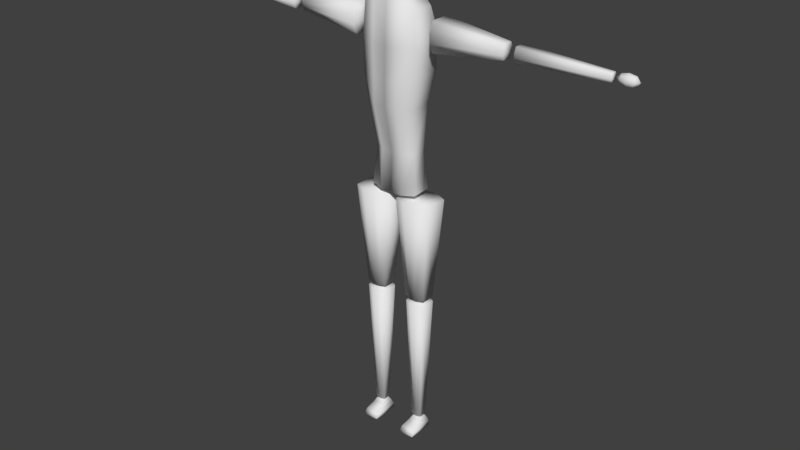 # Source: Friend.blend  (saved by Blender 2.79.0; exported with 4.5.12 LTS)
import bpy
from mathutils import Matrix  # noqa: F401  (used for matrix-valued properties, if any)

bpy.ops.wm.read_factory_settings(use_empty=True)
scene = bpy.context.scene
scene.name = 'Scene'

# ---- collections
col_collection_1 = bpy.data.collections.new('Collection 1'); scene.collection.children.link(col_collection_1)

# ---- materials (node trees are filled in below, after node groups)
mat_material_001 = bpy.data.materials.new('Material.001')
mat_material_001.alpha_threshold = 0.0
mat_material_001.use_transparent_shadow = False
mat_material_001.roughness = 0.5
mat_material_001.line_color = (0.0, 0.0, 0.0, 1.0)
mat_material = bpy.data.materials.new('Material')
mat_material.alpha_threshold = 0.0
mat_material.use_transparent_shadow = False
mat_material.roughness = 0.5
mat_material.line_color = (0.0, 0.0, 0.0, 1.0)
mat_material_002 = bpy.data.materials.new('Material.002')
mat_material_002.alpha_threshold = 0.0
mat_material_002.use_transparent_shadow = False
mat_material_002.roughness = 0.5
mat_material_002.line_color = (0.0, 0.0, 0.0, 1.0)

# ---- material node trees

# ---- world
world_world = bpy.data.worlds.new('World'); scene.world = world_world
world_world.color = (0.05088, 0.05088, 0.05088)
world_world.use_sun_shadow = False
world_world.sun_shadow_jitter_overblur = 0.0
world_world.cycles.sampling_method = 'MANUAL'

# ---- meshes
me_cube = bpy.data.meshes.new('Cube')
me_cube.from_pydata([(1.071, -0.4691, -2.985), (1.155, -0.4191, 2.544), (1.071, 0.3726, -3.022), (1.155, 0.5967, 2.566), (1.289, 0.5967, 1.519), (1.051, 0.6121, -0.3133), (0.9135, 0.241, -1.782), (1.289, -0.6463, 1.847), (1.051, -0.4311, -0.3358), (0.9135, -0.3648, -1.837), (0.4903, 0.5569, -3.077), (0.5937, 0.7733, 2.829), (0.4903, -0.6785, -3.022), (0.5937, -0.6463, 2.807), (0.4903, -0.5757, -1.819), (0.5309, -0.7551, -0.3133), (0.5937, -0.8668, 1.803), (0.4903, 0.4729, -1.782), (0.5309, 0.8972, -0.3133), (0.5937, 0.8743, 1.453), (1.245, 0.6121, 0.5238), (1.245, -0.6768, 0.6576), (0.5309, 0.8972, 0.4564), (0.5309, -0.9033, 0.6127), (-8.528e-09, -0.6785, -3.022), (-1.021e-08, -0.6463, 2.807), (-8.528e-09, 0.5569, -3.077), (-1.021e-08, 0.7733, 2.829), (-1.071, -0.4691, -2.985), (-1.155, -0.4191, 2.544), (-1.071, 0.3726, -3.022), (-1.155, 0.5967, 2.566), (-8.528e-09, -0.5757, -1.819), (-1.049e-08, -0.7551, -0.3133), (-1.021e-08, -0.8668, 1.803), (-1.021e-08, 0.8743, 1.453), (-1.049e-08, 0.8972, -0.3133), (-8.528e-09, 0.4729, -1.782), (-1.289, 0.5967, 1.519), (-1.051, 0.6121, -0.3133), (-0.9135, 0.241, -1.782), (-1.289, -0.6463, 1.847), (-1.051, -0.4311, -0.3358), (-0.9135, -0.3648, -1.837), (-0.4903, 0.5569, -3.077), (-0.5937, 0.7733, 2.829), (-0.4903, -0.6785, -3.022), (-0.5937, -0.6463, 2.807), (-0.4903, -0.5757, -1.819), (-0.5309, -0.7551, -0.3133), (-0.5937, -0.8668, 1.803), (-0.4903, 0.4729, -1.782), (-0.5309, 0.8972, -0.3133), (-0.5937, 0.8743, 1.453), (-1.049e-08, -0.9033, 0.6127), (-1.049e-08, 0.8972, 0.4564), (-1.245, 0.6121, 0.5238), (-1.245, -0.6768, 0.6576), (-0.5309, 0.8972, 0.4564), (-0.5309, -0.9033, 0.6127)], [], [(19, 11, 3, 4), (4, 3, 1, 7), (16, 13, 25, 34), (10, 2, 0, 12), (11, 27, 25, 13), (12, 14, 32, 24), (14, 15, 33, 32), (23, 16, 34, 54), (2, 6, 9, 0), (6, 5, 8, 9), (20, 4, 7, 21), (10, 17, 6, 2), (17, 18, 5, 6), (22, 19, 4, 20), (55, 35, 19, 22), (37, 36, 18, 17), (26, 37, 17, 10), (21, 7, 16, 23), (9, 8, 15, 14), (0, 9, 14, 12), (3, 11, 13, 1), (26, 10, 12, 24), (7, 1, 13, 16), (35, 27, 11, 19), (8, 21, 23, 15), (36, 55, 22, 18), (18, 22, 20, 5), (5, 20, 21, 8), (15, 23, 54, 33), (34, 25, 27, 35), (53, 38, 31, 45), (38, 41, 29, 31), (50, 34, 25, 47), (44, 46, 28, 30), (45, 47, 25, 27), (46, 24, 32, 48), (48, 32, 33, 49), (59, 54, 34, 50), (30, 28, 43, 40), (40, 43, 42, 39), (56, 57, 41, 38), (44, 30, 40, 51), (51, 40, 39, 52), (58, 56, 38, 53), (24, 32, 37, 26), (32, 33, 36, 37), (54, 34, 35, 55), (55, 58, 53, 35), (37, 51, 52, 36), (26, 44, 51, 37), (57, 59, 50, 41), (43, 48, 49, 42), (28, 46, 48, 43), (31, 29, 47, 45), (26, 24, 46, 44), (41, 50, 47, 29), (35, 53, 45, 27), (42, 49, 59, 57), (36, 52, 58, 55), (33, 54, 55, 36), (52, 39, 56, 58), (39, 42, 57, 56), (49, 33, 54, 59)])
me_cube.polygons.foreach_set('use_smooth', [True] * 63)
_uv = me_cube.uv_layers.new(name='UVMap')
_uv.uv.foreach_set('vector', [0.2326, 0.1369, 0.2326, 5.686e-08, 0.3019, 0.02623, 0.3185, 0.1305, 0.8932, 0.5544, 0.8931, 0.6589, 0.8067, 0.6568, 0.7874, 0.587, 0.4045, 0.1005, 0.4045, 0.0, 0.4778, 0.0, 0.4778, 0.1005, 0.9124, 0.9075, 0.8933, 1.0, 0.8075, 1.0, 0.7863, 0.9075, 0.3185, 0.9154, 0.3185, 0.8364, 0.4394, 0.8364, 0.4394, 0.9154, 0.4053, 0.6829, 0.4053, 0.5391, 0.4778, 0.5391, 0.4778, 0.6829, 0.4053, 0.5391, 0.4139, 0.3502, 0.4778, 0.3502, 0.4778, 0.5391, 0.4139, 0.2608, 0.4045, 0.1005, 0.4778, 0.1005, 0.4778, 0.2608, 0.8798, 0.0, 0.8664, 0.1482, 0.8046, 0.1417, 0.794, 0.004346, 0.8664, 0.1482, 0.8931, 0.3331, 0.8067, 0.3309, 0.8046, 0.1417, 0.8932, 0.4139, 0.8932, 0.5544, 0.7874, 0.587, 0.7863, 0.4268, 0.2318, 0.6914, 0.2318, 0.5372, 0.2944, 0.5373, 0.3177, 0.6851, 0.2318, 0.5372, 0.2231, 0.3522, 0.2857, 0.3524, 0.2944, 0.5373, 0.2231, 0.2775, 0.2326, 0.1369, 0.3185, 0.1305, 0.3091, 0.2712, 0.1593, 0.2775, 0.1593, 0.1369, 0.2326, 0.1369, 0.2231, 0.2775, 0.1593, 0.5372, 0.1593, 0.3522, 0.2231, 0.3522, 0.2318, 0.5372, 0.1593, 0.6914, 0.1593, 0.5372, 0.2318, 0.5372, 0.2318, 0.6914, 0.328, 0.2559, 0.3185, 0.09557, 0.4045, 0.1005, 0.4139, 0.2608, 0.3427, 0.5407, 0.3513, 0.3516, 0.4139, 0.3502, 0.4053, 0.5391, 0.3194, 0.6779, 0.3427, 0.5407, 0.4053, 0.5391, 0.4053, 0.6829, 0.334, 0.99, 0.3185, 0.9154, 0.4394, 0.9154, 0.4205, 0.99, 0.9124, 0.8295, 0.9124, 0.9075, 0.7863, 0.9075, 0.7863, 0.8295, 0.3185, 0.09557, 0.3351, 0.02553, 0.4045, 0.0, 0.4045, 0.1005, 0.1593, 0.1369, 0.1593, 2.843e-08, 0.2326, 5.686e-08, 0.2326, 0.1369, 0.3513, 0.3516, 0.328, 0.2559, 0.4139, 0.2608, 0.4139, 0.3502, 0.1593, 0.3522, 0.1593, 0.2775, 0.2231, 0.2775, 0.2231, 0.3522, 0.2231, 0.3522, 0.2231, 0.2775, 0.3091, 0.2712, 0.2857, 0.3524, 0.8931, 0.3331, 0.8932, 0.4139, 0.7863, 0.4268, 0.8067, 0.3309, 0.4139, 0.3502, 0.4139, 0.2608, 0.4778, 0.2608, 0.4778, 0.3502, 0.6381, 0.1021, 0.6569, 0.002177, 0.7777, 0.0, 0.7863, 0.1369, 0.08592, 0.1369, 0.0, 0.1305, 0.01659, 0.02623, 0.08592, 0.0, 1.0, 0.1045, 0.8942, 0.07181, 0.9135, 0.002179, 1.0, 0.0, 0.5511, 0.1005, 0.4778, 0.1005, 0.4778, 0.0, 0.5511, 0.0, 0.9124, 0.7514, 0.7863, 0.7514, 0.8075, 0.6589, 0.8933, 0.6589, 0.3185, 0.7575, 0.4394, 0.7575, 0.4394, 0.8364, 0.3185, 0.8364, 0.5503, 0.6829, 0.4778, 0.6829, 0.4778, 0.5391, 0.5503, 0.5391, 0.5503, 0.5391, 0.4778, 0.5391, 0.4778, 0.3502, 0.5417, 0.3502, 0.5417, 0.2608, 0.4778, 0.2608, 0.4778, 0.1005, 0.5511, 0.1005, 0.9866, 0.6589, 0.9008, 0.6545, 0.9115, 0.5174, 0.9732, 0.5108, 0.9732, 0.5108, 0.9115, 0.5174, 0.9135, 0.3282, 1.0, 0.326, 1.0, 0.245, 0.8932, 0.2321, 0.8942, 0.07181, 1.0, 0.1045, 0.08674, 0.6914, 0.0008166, 0.6851, 0.02413, 0.5373, 0.08674, 0.5372, 0.08674, 0.5372, 0.02413, 0.5373, 0.0328, 0.3524, 0.0954, 0.3522, 0.0954, 0.2775, 0.009481, 0.2712, 0.0, 0.1305, 0.08592, 0.1369, 0.6422, 0.6848, 0.6527, 0.5414, 0.7595, 0.537, 0.7681, 0.6914, 0.6527, 0.5414, 0.6494, 0.3522, 0.7863, 0.3522, 0.7595, 0.537, 0.6371, 0.2625, 0.6381, 0.1021, 0.7863, 0.1369, 0.7863, 0.2776, 0.1593, 0.2775, 0.0954, 0.2775, 0.08592, 0.1369, 0.1593, 0.1369, 0.1593, 0.5372, 0.08674, 0.5372, 0.0954, 0.3522, 0.1593, 0.3522, 0.1593, 0.6914, 0.08674, 0.6914, 0.08674, 0.5372, 0.1593, 0.5372, 0.6276, 0.2559, 0.5417, 0.2608, 0.5511, 0.1005, 0.6371, 0.09557, 0.6129, 0.5407, 0.5503, 0.5391, 0.5417, 0.3502, 0.6043, 0.3516, 0.6363, 0.6779, 0.5503, 0.6829, 0.5503, 0.5391, 0.6129, 0.5407, 0.334, 0.6829, 0.4205, 0.6829, 0.4394, 0.7575, 0.3185, 0.7575, 0.9124, 0.8295, 0.7863, 0.8295, 0.7863, 0.7514, 0.9124, 0.7514, 0.6371, 0.09557, 0.5511, 0.1005, 0.5511, 0.0, 0.6205, 0.02553, 0.1593, 0.1369, 0.08592, 0.1369, 0.08592, 0.0, 0.1593, 2.843e-08, 0.6043, 0.3516, 0.5417, 0.3502, 0.5417, 0.2608, 0.6276, 0.2559, 0.1593, 0.3522, 0.0954, 0.3522, 0.0954, 0.2775, 0.1593, 0.2775, 0.6494, 0.3522, 0.6371, 0.2625, 0.7863, 0.2776, 0.7863, 0.3522, 0.0954, 0.3522, 0.0328, 0.3524, 0.009481, 0.2712, 0.0954, 0.2775, 1.0, 0.326, 0.9135, 0.3282, 0.8932, 0.2321, 1.0, 0.245, 0.5417, 0.3502, 0.4778, 0.3502, 0.4778, 0.2608, 0.5417, 0.2608])
me_cube.materials.append(mat_material_001)
me_cube.use_remesh_preserve_volume = False
me_cube.use_remesh_preserve_attributes = False
me_cube.use_mirror_vertex_groups = False
me_cube.update()
me_cube_007 = bpy.data.meshes.new('Cube.007')
me_cube_007.from_pydata([(-0.5269, -0.3313, -0.2163), (0.6468, -0.3313, -0.2163), (-0.5269, 0.4726, -0.2163), (0.6468, 0.4726, -0.2163), (-0.2806, -0.1615, -3.5), (0.4005, -0.1615, -3.5), (-0.2806, 0.305, -3.5), (0.4005, 0.305, -3.5), (-0.1357, -0.4993, -0.2163), (0.2556, -0.4993, -0.2163), (0.2556, 0.6511, -0.2163), (-0.1357, 0.6511, -0.2163), (0.1735, 0.4086, -3.5), (-0.05357, 0.4086, -3.5), (0.1735, -0.259, -3.5), (-0.05357, -0.259, -3.5)], [], [(9, 1, 3, 10), (10, 3, 7, 12), (12, 7, 5, 14), (14, 5, 1, 9), (2, 6, 4, 0), (7, 3, 1, 5), (4, 15, 8, 0), (15, 14, 9, 8), (6, 13, 15, 4), (13, 12, 14, 15), (2, 11, 13, 6), (11, 10, 12, 13), (0, 8, 11, 2), (8, 9, 10, 11)])
me_cube_007.polygons.foreach_set('use_smooth', [True] * 14)
_uv = me_cube_007.uv_layers.new(name='UVMap')
_uv.uv.foreach_set('vector', [0.8843, 0.9124, 0.8419, 1.0, 0.6386, 1.0, 0.5935, 0.9124, 0.1978, 0.0, 0.2967, 0.003234, 0.2345, 0.739, 0.1771, 0.7372, 0.4655, 0.8405, 0.4393, 0.8914, 0.3214, 0.8914, 0.2967, 0.8405, 0.4738, 0.001743, 0.5312, 0.0, 0.5935, 0.7359, 0.4946, 0.7389, 0.7967, 0.0, 0.7544, 0.7372, 0.6364, 0.7372, 0.5935, 6.672e-09, 0.8391, 0.7372, 0.7967, 1.334e-08, 1.0, 0.0, 0.9571, 0.7372, 0.359, 0.0, 0.4164, 0.001743, 0.3957, 0.7389, 0.2967, 0.7359, 0.4164, 0.001743, 0.4738, 0.001743, 0.4946, 0.7389, 0.3957, 0.7389, 0.4393, 0.7389, 0.4655, 0.7897, 0.2967, 0.7897, 0.3214, 0.7389, 0.4655, 0.7897, 0.4655, 0.8405, 0.2967, 0.8405, 0.2967, 0.7897, 0.0, 0.003234, 0.09892, 6.672e-09, 0.1197, 0.7372, 0.06227, 0.739, 0.09892, 6.672e-09, 0.1978, 0.0, 0.1771, 0.7372, 0.1197, 0.7372, 0.8419, 0.7372, 0.8843, 0.8248, 0.5935, 0.8248, 0.6386, 0.7372, 0.8843, 0.8248, 0.8843, 0.9124, 0.5935, 0.9124, 0.5935, 0.8248])
me_cube_007.materials.append(mat_material)
me_cube_007.use_remesh_preserve_volume = False
me_cube_007.use_remesh_preserve_attributes = False
me_cube_007.use_mirror_vertex_groups = False
me_cube_007.update()
me_cube_009 = bpy.data.meshes.new('Cube.009')
me_cube_009.from_pydata([(-0.3544, -0.3023, -0.1935), (0.3264, -0.3023, -0.1935), (-0.3544, 0.164, -0.1935), (0.3264, 0.164, -0.1935), (-0.1903, -0.1892, -4.46), (0.1623, -0.1892, -4.46), (-0.1903, 0.05238, -4.46), (0.1623, 0.05238, -4.46), (-0.1275, -0.3997, -0.1935), (0.09947, -0.3997, -0.1935), (0.09947, 0.2676, -0.1935), (-0.1275, 0.2676, -0.1935), (0.04477, 0.106, -4.46), (-0.07277, 0.106, -4.46), (0.04477, -0.2396, -4.46), (-0.07277, -0.2396, -4.46)], [], [(9, 1, 3, 10), (10, 3, 7, 12), (12, 7, 5, 14), (14, 5, 1, 9), (2, 6, 4, 0), (7, 3, 1, 5), (4, 15, 8, 0), (15, 14, 9, 8), (6, 13, 15, 4), (13, 12, 14, 15), (2, 11, 13, 6), (11, 10, 12, 13), (0, 8, 11, 2), (8, 9, 10, 11)])
me_cube_009.polygons.foreach_set('use_smooth', [True] * 14)
_uv = me_cube_009.uv_layers.new(name='UVMap')
_uv.uv.foreach_set('vector', [1.0, 0.1062, 0.9671, 0.1594, 0.8096, 0.1594, 0.7747, 0.1062, 0.07663, 1.0, 0.0, 0.999, 0.05541, 0.0, 0.0951, 0.0005222, 0.8914, 0.2144, 0.8733, 0.2419, 0.7917, 0.2419, 0.7747, 0.2144, 0.3647, 0.000485, 0.4044, 0.0, 0.4598, 0.999, 0.3831, 1.0, 0.4598, 0.9995, 0.4975, 0.0, 0.579, 0.0, 0.6172, 0.9995, 0.737, 0.0, 0.7747, 0.9995, 0.6172, 0.9995, 0.6554, 0.0, 0.2853, 0.0, 0.325, 0.000485, 0.3065, 1.0, 0.2299, 0.999, 0.325, 0.000485, 0.3647, 0.000485, 0.3831, 1.0, 0.3065, 1.0, 0.8733, 0.1594, 0.8914, 0.1869, 0.7747, 0.1869, 0.7917, 0.1594, 0.8914, 0.1869, 0.8914, 0.2144, 0.7747, 0.2144, 0.7747, 0.1869, 0.2299, 0.999, 0.1533, 1.0, 0.1348, 0.0005222, 0.1745, 0.0, 0.1533, 1.0, 0.07663, 1.0, 0.0951, 0.0005222, 0.1348, 0.0005222, 0.9671, 2.511e-07, 1.0, 0.05312, 0.7747, 0.05312, 0.8096, 0.0, 1.0, 0.05312, 1.0, 0.1062, 0.7747, 0.1062, 0.7747, 0.05312])
me_cube_009.materials.append(mat_material)
me_cube_009.use_remesh_preserve_volume = False
me_cube_009.use_remesh_preserve_attributes = False
me_cube_009.use_mirror_vertex_groups = False
me_cube_009.update()
me_cube_011 = bpy.data.meshes.new('Cube.011')
me_cube_011.from_pydata([(-0.3172, -0.7131, -0.4979), (-0.1876, -0.2099, -0.09104), (-0.3172, 0.1719, -0.4927), (-0.1876, 0.07326, -0.09104), (0.1988, -0.7131, -0.4979), (0.09555, -0.2099, -0.09104), (0.1988, 0.1719, -0.4927), (0.09555, 0.07326, -0.09104), (-0.3172, -0.5922, -0.3482), (-0.2548, -0.2816, -0.2166), (-0.2548, 0.124, -0.1999), (-0.3172, 0.1719, -0.343), (0.154, 0.124, -0.1999), (0.1988, 0.1719, -0.343), (0.154, -0.2816, -0.2166), (0.1988, -0.5922, -0.3482)], [], [(9, 1, 3, 10), (10, 3, 7, 12), (12, 7, 5, 14), (14, 5, 1, 9), (2, 6, 4, 0), (7, 3, 1, 5), (4, 15, 8, 0), (15, 14, 9, 8), (6, 13, 15, 4), (13, 12, 14, 15), (2, 11, 13, 6), (11, 10, 12, 13), (0, 8, 11, 2), (8, 9, 10, 11)])
me_cube_011.polygons.foreach_set('use_smooth', [True] * 14)
_uv = me_cube_011.uv_layers.new(name='UVMap')
_uv.uv.foreach_set('vector', [0.8048, 0.2606, 0.7087, 0.219, 0.7098, 0.05601, 0.7955, 0.02712, 0.2029, 0.5452, 0.284, 0.5839, 0.284, 0.7468, 0.2029, 0.7805, 0.4383, 0.9729, 0.3555, 0.944, 0.3544, 0.7811, 0.4477, 0.7394, 0.3851, 0.2145, 0.4253, 0.1597, 0.6197, 0.1597, 0.6659, 0.2145, 0.0, 2.573e-08, 0.3544, 0.0, 0.3544, 0.5093, 4.093e-08, 0.5093, 0.4253, 0.0, 0.6197, 7.289e-08, 0.6197, 0.1597, 0.4253, 0.1597, 0.3544, 0.4901, 0.3544, 0.4048, 0.7087, 0.4048, 0.7087, 0.4901, 0.3544, 0.4048, 0.3851, 0.2145, 0.6659, 0.2145, 0.7087, 0.4048, 0.6406, 0.9994, 0.5413, 1.0, 0.5418, 0.5603, 0.6406, 0.4901, 0.5413, 1.0, 0.4383, 0.9729, 0.4477, 0.7394, 0.5418, 0.5603, 0.0, 0.5093, 0.09952, 0.5093, 0.09952, 0.8063, 0.0, 0.8063, 0.09952, 0.5093, 0.2029, 0.5452, 0.2029, 0.7805, 0.09952, 0.8063, 1.0, 0.5099, 0.9029, 0.4397, 0.9024, 0.0, 1.0, 0.0006453, 0.9029, 0.4397, 0.8048, 0.2606, 0.7955, 0.02712, 0.9024, 0.0])
me_cube_011.materials.append(mat_material)
me_cube_011.use_remesh_preserve_volume = False
me_cube_011.use_remesh_preserve_attributes = False
me_cube_011.use_mirror_vertex_groups = False
me_cube_011.update()
me_cube_006 = bpy.data.meshes.new('Cube.006')
me_cube_006.from_pydata([(0.5623, -0.3817, -0.2168), (-0.6114, -0.3817, -0.2168), (0.5623, 0.4222, -0.2168), (-0.6114, 0.4222, -0.2168), (0.316, -0.2119, -3.501), (-0.3651, -0.2119, -3.501), (0.316, 0.2546, -3.501), (-0.3651, 0.2546, -3.501), (0.1711, -0.5497, -0.2168), (-0.2201, -0.5497, -0.2168), (-0.2201, 0.6006, -0.2168), (0.1711, 0.6006, -0.2168), (-0.138, 0.3581, -3.501), (0.08899, 0.3581, -3.501), (-0.138, -0.3094, -3.501), (0.08899, -0.3094, -3.501)], [], [(9, 10, 3, 1), (10, 12, 7, 3), (12, 14, 5, 7), (14, 9, 1, 5), (2, 0, 4, 6), (7, 5, 1, 3), (4, 0, 8, 15), (15, 8, 9, 14), (6, 4, 15, 13), (13, 15, 14, 12), (2, 6, 13, 11), (11, 13, 12, 10), (0, 2, 11, 8), (8, 11, 10, 9)])
me_cube_006.polygons.foreach_set('use_smooth', [True] * 14)
_uv = me_cube_006.uv_layers.new(name='UVMap')
_uv.uv.foreach_set('vector', [0.8843, 0.8248, 0.5935, 0.8248, 0.6386, 0.7372, 0.8419, 0.7372, 0.1978, 0.739, 0.1771, 0.001876, 0.2345, 0.0, 0.2967, 0.7358, 0.4655, 0.7897, 0.2967, 0.7897, 0.3214, 0.7389, 0.4393, 0.7389, 0.4738, 0.7371, 0.4946, 1.334e-08, 0.5935, 0.003003, 0.5312, 0.7389, 1.0, 0.7372, 0.7967, 0.7372, 0.8397, 0.0, 0.9576, 0.0, 0.6359, 0.0, 0.7538, 0.0, 0.7967, 0.7372, 0.5935, 0.7372, 0.359, 0.7389, 0.2967, 0.003003, 0.3957, 0.0, 0.4164, 0.7371, 0.4164, 0.7371, 0.3957, 0.0, 0.4946, 1.334e-08, 0.4738, 0.7371, 0.4393, 0.8914, 0.3214, 0.8914, 0.2967, 0.8405, 0.4655, 0.8405, 0.4655, 0.8405, 0.2967, 0.8405, 0.2967, 0.7897, 0.4655, 0.7897, 0.0, 0.7358, 0.06227, 0.0, 0.1197, 0.001876, 0.09892, 0.739, 0.09892, 0.739, 0.1197, 0.001876, 0.1771, 0.001876, 0.1978, 0.739, 0.8419, 1.0, 0.6386, 1.0, 0.5935, 0.9124, 0.8843, 0.9124, 0.8843, 0.9124, 0.5935, 0.9124, 0.5935, 0.8248, 0.8843, 0.8248])
me_cube_006.materials.append(mat_material)
me_cube_006.use_remesh_preserve_volume = False
me_cube_006.use_remesh_preserve_attributes = False
me_cube_006.use_mirror_vertex_groups = False
me_cube_006.update()
me_cube_008 = bpy.data.meshes.new('Cube.008')
me_cube_008.from_pydata([(0.343, -0.1959, -0.1935), (-0.3378, -0.1959, -0.1935), (0.343, 0.2705, -0.1935), (-0.3378, 0.2705, -0.1935), (0.1789, -0.08274, -4.46), (-0.1737, -0.08274, -4.46), (0.1789, 0.1588, -4.46), (-0.1737, 0.1588, -4.46), (0.1161, -0.2933, -0.1935), (-0.1108, -0.2933, -0.1935), (-0.1108, 0.374, -0.1935), (0.1161, 0.374, -0.1935), (-0.05615, 0.2124, -4.46), (0.0614, 0.2124, -4.46), (-0.05615, -0.1332, -4.46), (0.0614, -0.1332, -4.46)], [], [(9, 10, 3, 1), (10, 12, 7, 3), (12, 14, 5, 7), (14, 9, 1, 5), (2, 0, 4, 6), (7, 5, 1, 3), (4, 0, 8, 15), (15, 8, 9, 14), (6, 4, 15, 13), (13, 15, 14, 12), (2, 6, 13, 11), (11, 13, 12, 10), (0, 2, 11, 8), (8, 11, 10, 9)])
me_cube_008.polygons.foreach_set('use_smooth', [True] * 14)
_uv = me_cube_008.uv_layers.new(name='UVMap')
_uv.uv.foreach_set('vector', [0.7747, 0.1062, 1.0, 0.1062, 0.965, 0.1594, 0.8076, 0.1594, 0.1533, 1.0, 0.1348, 0.0005223, 0.1745, 0.0, 0.2299, 0.999, 0.8914, 0.1869, 0.7747, 0.1869, 0.7917, 0.1594, 0.8733, 0.1594, 0.325, 0.0004849, 0.3065, 1.0, 0.2299, 0.999, 0.2853, 0.0, 0.7747, 0.9995, 0.6172, 0.9995, 0.6554, 0.0, 0.737, 0.0, 0.4975, 0.0, 0.579, 0.0, 0.6172, 0.9995, 0.4598, 0.9995, 0.4044, 0.0, 0.4598, 0.999, 0.3831, 1.0, 0.3647, 0.0004849, 0.3647, 0.0004849, 0.3831, 1.0, 0.3065, 1.0, 0.325, 0.0004849, 0.8733, 0.2419, 0.7917, 0.2419, 0.7747, 0.2144, 0.8914, 0.2144, 0.8914, 0.2144, 0.7747, 0.2144, 0.7747, 0.1869, 0.8914, 0.1869, 0.0, 0.999, 0.05541, 0.0, 0.0951, 0.0005223, 0.07663, 1.0, 0.07663, 1.0, 0.0951, 0.0005223, 0.1348, 0.0005223, 0.1533, 1.0, 0.8076, 2.791e-07, 0.965, 0.0, 1.0, 0.05312, 0.7747, 0.05312, 0.7747, 0.05312, 1.0, 0.05312, 1.0, 0.1062, 0.7747, 0.1062])
me_cube_008.materials.append(mat_material)
me_cube_008.use_remesh_preserve_volume = False
me_cube_008.use_remesh_preserve_attributes = False
me_cube_008.use_mirror_vertex_groups = False
me_cube_008.update()
me_cube_010 = bpy.data.meshes.new('Cube.010')
me_cube_010.from_pydata([(0.1988, -0.596, -0.4979), (0.06926, -0.09282, -0.09104), (0.1988, 0.289, -0.4927), (0.06926, 0.1903, -0.09104), (-0.3172, -0.596, -0.4979), (-0.2139, -0.09282, -0.09104), (-0.3172, 0.289, -0.4927), (-0.2139, 0.1903, -0.09104), (0.1988, -0.4751, -0.3482), (0.1365, -0.1645, -0.2166), (0.1365, 0.241, -0.1999), (0.1988, 0.289, -0.343), (-0.2724, 0.241, -0.1999), (-0.3172, 0.289, -0.343), (-0.2724, -0.1645, -0.2166), (-0.3172, -0.4751, -0.3482)], [], [(9, 10, 3, 1), (10, 12, 7, 3), (12, 14, 5, 7), (14, 9, 1, 5), (2, 0, 4, 6), (7, 5, 1, 3), (4, 0, 8, 15), (15, 8, 9, 14), (6, 4, 15, 13), (13, 15, 14, 12), (2, 6, 13, 11), (11, 13, 12, 10), (0, 2, 11, 8), (8, 11, 10, 9)])
me_cube_010.polygons.foreach_set('use_smooth', [True] * 14)
_uv = me_cube_010.uv_layers.new(name='UVMap')
_uv.uv.foreach_set('vector', [0.8048, 0.2493, 0.7955, 0.4828, 0.7098, 0.4539, 0.7087, 0.291, 0.2029, 0.7704, 0.2029, 0.5351, 0.284, 0.5687, 0.284, 0.7317, 0.4383, 0.5172, 0.4477, 0.7507, 0.3544, 0.709, 0.3555, 0.5461, 0.3851, 0.2756, 0.6659, 0.2756, 0.6197, 0.3304, 0.4253, 0.3304, 0.3544, 0.0, 0.3544, 0.5093, 4.093e-08, 0.5093, 0.0, 3.43e-08, 0.4253, 0.4901, 0.4253, 0.3304, 0.6197, 0.3304, 0.6197, 0.4901, 0.3544, 3.43e-08, 0.7087, 0.0, 0.7087, 0.08531, 0.3544, 0.08531, 0.3544, 0.08531, 0.7087, 0.08531, 0.6659, 0.2756, 0.3851, 0.2756, 0.6406, 0.4907, 0.6406, 1.0, 0.5418, 0.9299, 0.5413, 0.4901, 0.5413, 0.4901, 0.5418, 0.9299, 0.4477, 0.7507, 0.4383, 0.5172, 0.0, 0.8063, 0.0, 0.5093, 0.09952, 0.5093, 0.09952, 0.8063, 0.09952, 0.8063, 0.09952, 0.5093, 0.2029, 0.5351, 0.2029, 0.7704, 1.0, 0.0, 1.0, 0.5093, 0.9024, 0.5099, 0.9029, 0.07019, 0.9029, 0.07019, 0.9024, 0.5099, 0.7955, 0.4828, 0.8048, 0.2493])
me_cube_010.materials.append(mat_material)
me_cube_010.use_remesh_preserve_volume = False
me_cube_010.use_remesh_preserve_attributes = False
me_cube_010.use_mirror_vertex_groups = False
me_cube_010.update()
me_cube_005 = bpy.data.meshes.new('Cube.005')
me_cube_005.from_pydata([(-0.1332, -0.2863, -0.3988), (-0.1332, -0.2863, 0.522), (-0.1332, 0.3444, -0.3988), (-0.1332, 0.3444, 0.522), (-2.354, -0.123, -0.1619), (-2.354, -0.123, 0.2852), (-2.354, 0.1832, -0.1619), (-2.354, 0.1832, 0.2852), (-0.1332, -0.4181, -0.09185), (-0.1332, -0.4181, 0.2151), (-0.1332, 0.4844, 0.2151), (-0.1332, 0.4844, -0.09185), (-2.354, 0.2512, 0.1361), (-2.354, 0.2512, -0.0129), (-2.354, -0.187, 0.1361), (-2.354, -0.187, -0.0129)], [], [(9, 10, 3, 1), (10, 12, 7, 3), (12, 14, 5, 7), (14, 9, 1, 5), (2, 0, 4, 6), (7, 5, 1, 3), (4, 0, 8, 15), (15, 8, 9, 14), (6, 4, 15, 13), (13, 15, 14, 12), (2, 6, 13, 11), (11, 13, 12, 10), (0, 2, 11, 8), (8, 11, 10, 9)])
me_cube_005.polygons.foreach_set('use_smooth', [True] * 14)
_uv = me_cube_005.uv_layers.new(name='UVMap')
_uv.uv.foreach_set('vector', [1.0, 0.08265, 0.7747, 0.08265, 0.8096, 0.0, 0.9671, 0.0, 0.07663, 2.809e-08, 0.09634, 0.9987, 0.05913, 1.0, 0.0, 0.002606, 0.8841, 0.2881, 0.7747, 0.2881, 0.7907, 0.2479, 0.8671, 0.2479, 0.3262, 0.001175, 0.3065, 0.9999, 0.2299, 0.9975, 0.289, 0.0, 0.4598, 0.0, 0.6172, 1.324e-07, 0.5765, 0.9988, 0.5, 0.9988, 0.6575, 1.284e-07, 0.7339, 0.0, 0.7747, 0.9988, 0.6172, 0.9988, 0.4006, 0.0, 0.4598, 0.9975, 0.3831, 0.9999, 0.3634, 0.001175, 0.3634, 0.001175, 0.3831, 0.9999, 0.3065, 0.9999, 0.3262, 0.001175, 0.8671, 0.3683, 0.7907, 0.3683, 0.7747, 0.3282, 0.8841, 0.3282, 0.8841, 0.3282, 0.7747, 0.3282, 0.7747, 0.2881, 0.8841, 0.2881, 0.2299, 0.002605, 0.1708, 1.0, 0.1335, 0.9987, 0.1533, 0.0, 0.1533, 0.0, 0.1335, 0.9987, 0.09634, 0.9987, 0.07663, 2.809e-08, 0.9671, 0.2479, 0.8096, 0.2479, 0.7747, 0.1653, 1.0, 0.1653, 1.0, 0.1653, 0.7747, 0.1653, 0.7747, 0.08265, 1.0, 0.08265])
me_cube_005.materials.append(mat_material)
me_cube_005.use_remesh_preserve_volume = False
me_cube_005.use_remesh_preserve_attributes = False
me_cube_005.use_mirror_vertex_groups = False
me_cube_005.update()
me_cube_004 = bpy.data.meshes.new('Cube.004')
me_cube_004.from_pydata([(-0.3509, -0.167, -0.2614), (-0.3509, -0.167, 0.1983), (-0.3509, 0.1478, -0.2614), (-0.3509, 0.1478, 0.1983), (-3.123, -0.09066, -0.1506), (-3.123, -0.09066, 0.08752), (-3.123, 0.07243, -0.1506), (-3.123, 0.07243, 0.08752), (-0.3509, -0.2328, -0.1081), (-0.3509, -0.2328, 0.04508), (-0.3509, 0.2177, 0.04508), (-0.3509, 0.2177, -0.1081), (-3.123, 0.1086, 0.008152), (-3.123, 0.1086, -0.07121), (-3.123, -0.1247, 0.008152), (-3.123, -0.1247, -0.07121), (-3.701, 0.1029, -0.1314), (-3.372, 0.1029, -0.1314), (-3.701, -0.1159, -0.1314), (-3.372, -0.1159, -0.1314), (-3.701, 0.1029, 0.08744), (-3.372, 0.1029, 0.08744), (-3.701, -0.1159, 0.08744), (-3.372, -0.1159, 0.08744), (-3.751, -0.006501, -0.1566), (-3.536, 0.1208, -0.1498), (-3.322, -0.006501, -0.1566), (-3.536, -0.1338, -0.1498), (-3.75, -0.1398, -0.02197), (-3.323, -0.1398, -0.02197), (-3.536, -0.1338, 0.1059), (-3.751, -0.006501, 0.1127), (-3.322, -0.006501, 0.1127), (-3.536, 0.1208, 0.1059), (-3.75, 0.1268, -0.02197), (-3.323, 0.1268, -0.02197), (-3.209, -0.006501, -0.02197), (-3.863, -0.006501, -0.02197), (-3.536, 0.1724, -0.02197), (-3.536, -0.006501, 0.1601), (-3.536, -0.1854, -0.02197), (-3.536, -0.006501, -0.204)], [], [(9, 10, 3, 1), (10, 12, 7, 3), (12, 14, 5, 7), (14, 9, 1, 5), (2, 0, 4, 6), (7, 5, 1, 3), (4, 0, 8, 15), (15, 8, 9, 14), (6, 4, 15, 13), (13, 15, 14, 12), (2, 6, 13, 11), (11, 13, 12, 10), (0, 2, 11, 8), (8, 11, 10, 9), (41, 26, 19, 27), (40, 29, 23, 30), (39, 32, 21, 33), (38, 35, 17, 25), (37, 31, 20, 34), (36, 26, 17, 35), (32, 36, 35, 21), (23, 29, 36, 32), (29, 19, 26, 36), (24, 37, 34, 16), (18, 28, 37, 24), (28, 22, 31, 37), (34, 38, 25, 16), (20, 33, 38, 34), (33, 21, 35, 38), (31, 39, 33, 20), (22, 30, 39, 31), (30, 23, 32, 39), (28, 40, 30, 22), (18, 27, 40, 28), (27, 19, 29, 40), (24, 41, 27, 18), (16, 25, 41, 24), (25, 17, 26, 41)])
me_cube_004.polygons.foreach_set('use_smooth', [True] * 38)
_uv = me_cube_004.uv_layers.new(name='UVMap')
_uv.uv.foreach_set('vector', [0.9702, 0.08276, 0.7516, 0.08276, 0.7855, 1.61e-08, 0.9383, 0.0, 0.1487, 1.0, 0.1308, 0.0005528, 0.1693, 0.0, 0.223, 0.9989, 0.9868, 0.4333, 0.8736, 0.4333, 0.8901, 0.3904, 0.9692, 0.3904, 0.3538, 0.9994, 0.3717, 7.244e-08, 0.4461, 0.000995, 0.3923, 0.9999, 0.5989, 4.829e-08, 0.7516, 0.0, 0.7146, 0.9989, 0.6354, 0.9989, 0.4827, 0.0, 0.5618, 1.288e-07, 0.5989, 0.9989, 0.4461, 0.9989, 0.2768, 0.9999, 0.223, 0.0009948, 0.2974, 0.0, 0.3153, 0.9994, 0.3153, 0.9994, 0.2974, 0.0, 0.3717, 7.244e-08, 0.3538, 0.9994, 0.9692, 0.519, 0.8901, 0.519, 0.8736, 0.4762, 0.9868, 0.4762, 0.9868, 0.4762, 0.8736, 0.4762, 0.8736, 0.4333, 0.9868, 0.4333, 0.0, 0.9989, 0.05376, 0.0, 0.09227, 0.0005528, 0.07435, 1.0, 0.07435, 1.0, 0.09227, 0.0005528, 0.1308, 0.0005528, 0.1487, 1.0, 0.9383, 0.2483, 0.7855, 0.2483, 0.7516, 0.1655, 0.9702, 0.1655, 0.9702, 0.1655, 0.7516, 0.1655, 0.7516, 0.08276, 0.9702, 0.08276, 0.8126, 0.3243, 0.8014, 0.2483, 0.8565, 0.2569, 0.8736, 0.3135, 0.8127, 0.6299, 0.8014, 0.705, 0.7517, 0.6774, 0.7516, 0.6177, 0.8126, 0.4775, 0.8014, 0.5535, 0.7517, 0.5258, 0.7516, 0.466, 0.8127, 0.78, 0.8014, 0.705, 0.8564, 0.7131, 0.874, 0.7694, 0.8148, 0.9275, 0.8288, 0.8565, 0.878, 0.8824, 0.878, 0.9429, 0.9368, 0.3194, 0.9508, 0.2483, 1.0, 0.2743, 1.0, 0.3347, 0.9228, 0.3904, 0.9368, 0.3194, 1.0, 0.3347, 0.9773, 0.3897, 0.8736, 0.3645, 0.8736, 0.304, 0.9368, 0.3194, 0.9228, 0.3904, 0.8736, 0.304, 0.8963, 0.249, 0.9508, 0.2483, 0.9368, 0.3194, 0.8009, 0.9986, 0.8148, 0.9275, 0.878, 0.9429, 0.8554, 0.9979, 0.7516, 0.9726, 0.7516, 0.9121, 0.8148, 0.9275, 0.8009, 0.9986, 0.7516, 0.9121, 0.7743, 0.8572, 0.8288, 0.8565, 0.8148, 0.9275, 0.8242, 0.8565, 0.8127, 0.78, 0.874, 0.7694, 0.874, 0.8296, 0.7693, 0.8491, 0.7516, 0.7922, 0.8127, 0.78, 0.8242, 0.8565, 0.7516, 0.7922, 0.7517, 0.7326, 0.8014, 0.705, 0.8127, 0.78, 0.8238, 0.4009, 0.8126, 0.4775, 0.7516, 0.466, 0.7688, 0.4092, 0.8736, 0.4282, 0.8736, 0.4882, 0.8126, 0.4775, 0.8238, 0.4009, 0.8736, 0.4882, 0.8565, 0.5449, 0.8014, 0.5535, 0.8126, 0.4775, 0.8242, 0.5535, 0.8127, 0.6299, 0.7516, 0.6177, 0.7693, 0.5608, 0.874, 0.5804, 0.874, 0.6406, 0.8127, 0.6299, 0.8242, 0.5535, 0.874, 0.6406, 0.8564, 0.6969, 0.8014, 0.705, 0.8127, 0.6299, 0.8238, 0.4009, 0.8126, 0.3243, 0.8736, 0.3135, 0.8736, 0.3735, 0.7688, 0.3926, 0.7516, 0.3357, 0.8126, 0.3243, 0.8238, 0.4009, 0.7516, 0.3357, 0.7517, 0.276, 0.8014, 0.2483, 0.8126, 0.3243])
me_cube_004.materials.append(mat_material)
me_cube_004.use_remesh_preserve_volume = False
me_cube_004.use_remesh_preserve_attributes = False
me_cube_004.use_mirror_vertex_groups = False
me_cube_004.update()
me_cube_001 = bpy.data.meshes.new('Cube.001')
me_cube_001.from_pydata([(0.5884, -0.6147, 0.8081), (0.5884, 0.8431, 0.8081), (0.5188, -0.6147, 2.816), (0.5188, 0.8431, 2.816), (0.7567, 0.1142, 0.5988), (0.7567, -0.7786, 1.739), (0.7567, 1.007, 1.739), (0.7567, 0.1142, 2.879), (1.137, 0.1142, 1.739), (0.7121, 0.4957, 0.6554), (0.6708, -0.7349, 2.303), (0.6719, 0.965, 2.304), (0.7136, 0.4966, 2.826), (0.7152, -0.2681, 0.6551), (0.2256, -0.7573, 0.5717), (0.7138, -0.7338, 1.251), (0.2216, 0.9415, 0.6824), (0.7136, 0.965, 1.251), (0.7136, -0.2683, 2.826), (0.2216, -0.7131, 2.796), (0.2216, 0.9415, 2.796), (0.3177, -1.01, 1.74), (0.319, 1.241, 1.739), (1.038, 0.5973, 1.739), (1.036, -0.3682, 1.74), (1.035, 0.1156, 1.123), (1.038, 0.1142, 2.356), (0.319, 0.1142, 3.178), (0.3176, 0.1158, 0.3041), (-0.1152, -0.3944, 0.149), (0.3064, 0.5573, 0.423), (0.3171, -0.3434, 0.3636), (0.3117, -0.3253, 3.062), (0.3117, 0.5537, 3.062), (0.9491, -0.3409, 2.331), (0.9489, -0.3391, 1.151), (0.9482, 0.5703, 1.148), (0.3085, 1.151, 2.307), (0.3085, 1.151, 1.171), (0.3195, -0.9468, 1.122), (0.307, -0.918, 2.306), (0.951, 0.5704, 2.332), (-0.9095, -0.6147, 0.8081), (-0.9095, 0.8431, 0.8083), (-0.8399, -0.6147, 2.809), (-0.8399, 0.8431, 2.809), (-1.078, 0.1142, 0.5991), (-0.1605, -0.8727, 0.371), (-1.078, -0.7786, 1.739), (-0.1605, 1.007, 0.5991), (-1.078, 1.007, 1.739), (-1.078, 0.1142, 2.879), (-0.1536, -0.7786, 2.796), (-0.1536, 1.007, 2.796), (-0.1605, -1.148, 1.739), (-0.1605, 1.377, 1.739), (-1.458, 0.1142, 1.739), (-0.1605, 0.1142, 3.351), (-0.1605, 0.1142, 0.1266), (-1.033, 0.4957, 0.6557), (-1.034, -0.7349, 2.282), (-1.035, 0.965, 2.283), (-1.035, 0.4966, 2.826), (-1.036, -0.2681, 0.6551), (-0.5467, -0.7573, 0.5717), (-1.035, -0.7338, 1.251), (-0.5426, 0.9415, 0.6827), (-1.035, 0.965, 1.251), (-1.035, -0.2683, 2.826), (-0.5426, -0.7131, 2.796), (-0.5426, 0.9415, 2.796), (-0.6388, -1.01, 1.74), (-0.1605, -1.036, 2.354), (-0.1605, -1.101, 1.03), (-0.64, 1.241, 1.739), (-0.1605, 1.269, 1.133), (-0.1605, 1.269, 2.357), (-1.359, 0.5973, 1.739), (-1.357, -0.3682, 1.74), (-1.356, 0.1156, 1.123), (-1.359, 0.1142, 2.356), (-0.1605, 0.5923, 3.204), (-0.1605, -0.364, 3.204), (-0.64, 0.1142, 3.178), (-0.6387, 0.1158, 0.3043), (-0.2058, -0.3944, 0.149), (-0.1605, 0.5897, 0.2689), (-0.6274, 0.5573, 0.4233), (-0.6381, -0.3434, 0.3636), (-0.6328, -0.3253, 3.062), (-0.6328, 0.5537, 3.062), (-1.27, -0.3409, 2.331), (-1.27, -0.3391, 1.151), (-1.269, 0.5703, 1.148), (-0.6295, 1.151, 2.307), (-0.6295, 1.151, 1.171), (-0.6406, -0.9468, 1.122), (-0.6281, -0.918, 2.306), (-1.272, 0.5704, 2.332)], [], [(41, 11, 3, 12), (40, 72, 54, 21), (39, 73, 47, 14), (38, 75, 55, 22), (37, 76, 53, 20), (36, 17, 6, 23), (35, 25, 8, 24), (34, 26, 7, 18), (33, 20, 53, 81), (32, 27, 57, 82), (31, 29, 58, 28), (30, 86, 49, 16), (28, 58, 86, 30), (4, 28, 30, 9), (9, 30, 16, 1), (14, 47, 29, 31), (0, 14, 31, 13), (13, 31, 28, 4), (18, 7, 27, 32), (2, 18, 32, 19), (19, 32, 82, 52), (12, 3, 20, 33), (7, 12, 33, 27), (27, 33, 81, 57), (24, 8, 26, 34), (5, 24, 34, 10), (10, 34, 18, 2), (13, 4, 25, 35), (0, 13, 35, 15), (15, 35, 24, 5), (9, 1, 17, 36), (4, 9, 36, 25), (25, 36, 23, 8), (22, 55, 76, 37), (6, 22, 37, 11), (11, 37, 20, 3), (16, 49, 75, 38), (1, 16, 38, 17), (17, 38, 22, 6), (21, 54, 73, 39), (5, 21, 39, 15), (15, 39, 14, 0), (19, 52, 72, 40), (2, 19, 40, 10), (10, 40, 21, 5), (23, 6, 11, 41), (8, 23, 41, 26), (26, 41, 12, 7), (98, 62, 45, 61), (97, 71, 54, 72), (96, 64, 47, 73), (95, 74, 55, 75), (94, 70, 53, 76), (93, 77, 50, 67), (92, 78, 56, 79), (91, 68, 51, 80), (90, 81, 53, 70), (89, 82, 57, 83), (88, 84, 58, 85), (87, 66, 49, 86), (84, 87, 86, 58), (46, 59, 87, 84), (59, 43, 66, 87), (64, 88, 85, 47), (42, 63, 88, 64), (63, 46, 84, 88), (68, 89, 83, 51), (44, 69, 89, 68), (69, 52, 82, 89), (62, 90, 70, 45), (51, 83, 90, 62), (83, 57, 81, 90), (78, 91, 80, 56), (48, 60, 91, 78), (60, 44, 68, 91), (63, 92, 79, 46), (42, 65, 92, 63), (65, 48, 78, 92), (59, 93, 67, 43), (46, 79, 93, 59), (79, 56, 77, 93), (74, 94, 76, 55), (50, 61, 94, 74), (61, 45, 70, 94), (66, 95, 75, 49), (43, 67, 95, 66), (67, 50, 74, 95), (71, 96, 73, 54), (48, 65, 96, 71), (65, 42, 64, 96), (69, 97, 72, 52), (44, 60, 97, 69), (60, 48, 71, 97), (77, 98, 61, 50), (56, 80, 98, 77), (80, 51, 62, 98)])
me_cube_001.polygons.foreach_set('use_smooth', [True] * 96)
_uv = me_cube_001.uv_layers.new(name='UVMap')
_uv.uv.foreach_set('vector', [0.1067, 0.6509, 0.1488, 0.6411, 0.1473, 0.7112, 0.1084, 0.7084, 0.1865, 0.4998, 0.1364, 0.5189, 0.1475, 0.4112, 0.1916, 0.4114, 0.1874, 0.2464, 0.1386, 0.2314, 0.1406, 0.1027, 0.1822, 0.1369, 0.2584, 0.1742, 0.3218, 0.2227, 0.2702, 0.3297, 0.2081, 0.2726, 0.1862, 0.6468, 0.2242, 0.6495, 0.2136, 0.714, 0.1845, 0.7138, 0.1536, 0.06313, 0.194, 0.1334, 0.1448, 0.2119, 0.08844, 0.1526, 0.5731, 0.2548, 0.6328, 0.2152, 0.6649, 0.3328, 0.5996, 0.3694, 0.632, 0.7051, 0.603, 0.7043, 0.6078, 0.6516, 0.6367, 0.6574, 0.949, 0.06182, 0.9866, 0.1438, 0.961, 0.1974, 0.9126, 0.1196, 0.8614, 0.6037, 0.8318, 0.5266, 0.9035, 0.4818, 0.934, 0.5692, 0.4775, 0.09274, 0.4179, 0.04623, 0.4697, 0.0, 0.5274, 0.04467, 0.2945, 0.006315, 0.3637, 0.02897, 0.3573, 0.1153, 0.3024, 0.08677, 0.4902, 0.4818, 0.5251, 0.5261, 0.458, 0.58, 0.4287, 0.5318, 0.5846, 0.1106, 0.5274, 0.04467, 0.5802, 0.03108, 0.6248, 0.08932, 0.2229, 0.0, 0.2945, 0.006315, 0.3024, 0.08677, 0.2432, 0.06398, 0.4282, 0.1627, 0.3667, 0.1251, 0.4179, 0.04623, 0.4775, 0.09274, 0.4914, 0.2042, 0.4282, 0.1627, 0.4775, 0.09274, 0.5389, 0.1508, 0.5389, 0.1508, 0.4775, 0.09274, 0.5274, 0.04467, 0.5846, 0.1106, 0.7943, 0.6467, 0.762, 0.588, 0.8318, 0.5266, 0.8614, 0.6037, 0.8323, 0.712, 0.7943, 0.6467, 0.8614, 0.6037, 0.8941, 0.6923, 0.8941, 0.6923, 0.8614, 0.6037, 0.934, 0.5692, 0.9544, 0.6737, 0.01448, 0.3529, 0.06444, 0.3668, 0.09954, 0.4305, 0.04042, 0.4347, 0.762, 0.588, 0.7383, 0.5415, 0.797, 0.4829, 0.8318, 0.5266, 0.8948, 0.0, 0.949, 0.06182, 0.9126, 0.1196, 0.8531, 0.05144, 0.5996, 0.3694, 0.6649, 0.3328, 0.6757, 0.4456, 0.6139, 0.4754, 0.5233, 0.3954, 0.5996, 0.3694, 0.6139, 0.4754, 0.5404, 0.4818, 0.6611, 0.7025, 0.632, 0.7051, 0.6367, 0.6574, 0.6712, 0.6566, 0.5389, 0.1508, 0.5846, 0.1106, 0.6328, 0.2152, 0.5731, 0.2548, 0.4914, 0.2042, 0.5389, 0.1508, 0.5731, 0.2548, 0.5068, 0.2996, 0.5068, 0.2996, 0.5731, 0.2548, 0.5996, 0.3694, 0.5233, 0.3954, 0.2229, 0.0, 0.2432, 0.06398, 0.194, 0.1334, 0.1536, 0.06313, 0.5846, 0.1106, 0.6248, 0.08932, 0.6757, 0.1811, 0.6328, 0.2152, 0.1187, 0.01504, 0.1536, 0.06313, 0.08844, 0.1526, 0.04814, 0.1053, 0.5731, 0.317, 0.6352, 0.3741, 0.5694, 0.4661, 0.5143, 0.4034, 0.5098, 0.2563, 0.5731, 0.317, 0.5143, 0.4034, 0.4652, 0.3367, 0.1488, 0.6467, 0.1862, 0.6468, 0.1845, 0.7138, 0.1492, 0.708, 0.3024, 0.08677, 0.3573, 0.1153, 0.3218, 0.2227, 0.2584, 0.1742, 0.2432, 0.06398, 0.3024, 0.08677, 0.2584, 0.1742, 0.194, 0.1334, 0.559, 0.1778, 0.6234, 0.2186, 0.5731, 0.317, 0.5098, 0.2563, 0.192, 0.4177, 0.1474, 0.41, 0.1386, 0.2314, 0.1874, 0.2464, 0.2415, 0.4103, 0.192, 0.4177, 0.1874, 0.2464, 0.2353, 0.2615, 0.2353, 0.2615, 0.1874, 0.2464, 0.1822, 0.1369, 0.2249, 0.1747, 0.548, 0.6482, 0.5744, 0.6472, 0.5635, 0.71, 0.5488, 0.7074, 0.5212, 0.644, 0.548, 0.6482, 0.5488, 0.7074, 0.5268, 0.7173, 0.2349, 0.4876, 0.1865, 0.4998, 0.1916, 0.4114, 0.2444, 0.4134, 0.4534, 0.1971, 0.5098, 0.2563, 0.4652, 0.3367, 0.4047, 0.2998, 0.04814, 0.1053, 0.08844, 0.1526, 0.03968, 0.2554, 0.0, 0.2152, 0.603, 0.7043, 0.564, 0.7077, 0.5737, 0.6457, 0.6078, 0.6516, 0.294, 0.7166, 0.2978, 0.6365, 0.3341, 0.6483, 0.3357, 0.7242, 0.09322, 0.5188, 0.09309, 0.4129, 0.1463, 0.4085, 0.1366, 0.5222, 0.09186, 0.2368, 0.09003, 0.1355, 0.1395, 0.1018, 0.1381, 0.2294, 0.3637, 0.265, 0.3158, 0.3655, 0.2702, 0.3297, 0.3218, 0.2227, 0.3676, 0.718, 0.3702, 0.6488, 0.402, 0.6475, 0.4097, 0.7224, 0.5442, 0.8477, 0.5482, 0.9384, 0.4695, 0.9295, 0.4712, 0.8574, 0.6731, 0.78, 0.6849, 0.866, 0.624, 0.9161, 0.615, 0.8227, 0.2134, 0.7178, 0.2244, 0.6433, 0.2634, 0.632, 0.2549, 0.7172, 0.8616, 0.1957, 0.9126, 0.1196, 0.961, 0.1974, 0.9159, 0.2521, 0.7481, 0.09625, 0.7891, 0.01142, 0.8531, 0.05144, 0.806, 0.1359, 0.6256, 0.5895, 0.5604, 0.6163, 0.5251, 0.5261, 0.6006, 0.4973, 0.7552, 0.3527, 0.6951, 0.4029, 0.6576, 0.3433, 0.716, 0.2696, 0.8184, 0.3059, 0.7552, 0.3527, 0.716, 0.2696, 0.7831, 0.2157, 0.8515, 0.4054, 0.7943, 0.435, 0.7552, 0.3527, 0.8184, 0.3059, 0.7943, 0.435, 0.7363, 0.4633, 0.6951, 0.4029, 0.7552, 0.3527, 0.678, 0.5724, 0.6256, 0.5895, 0.6006, 0.4973, 0.6655, 0.4837, 0.9429, 0.3541, 0.9028, 0.3782, 0.8835, 0.2791, 0.9359, 0.262, 0.9028, 0.3782, 0.8515, 0.4054, 0.8184, 0.3059, 0.8835, 0.2791, 0.7146, 0.1821, 0.7481, 0.09625, 0.806, 0.1359, 0.7609, 0.2264, 0.679, 0.14, 0.7022, 0.06494, 0.7481, 0.09625, 0.7146, 0.1821, 1.0, 0.6615, 0.9544, 0.6737, 0.934, 0.5692, 0.9922, 0.5656, 0.8134, 0.2687, 0.8616, 0.1957, 0.9159, 0.2521, 0.8673, 0.305, 0.7609, 0.2264, 0.806, 0.1359, 0.8616, 0.1957, 0.8134, 0.2687, 0.806, 0.1359, 0.8531, 0.05144, 0.9126, 0.1196, 0.8616, 0.1957, 0.04545, 0.7793, 0.0611, 0.8998, 0.01931, 0.91, 0.0, 0.7845, 0.1124, 0.7731, 0.12, 0.8729, 0.0611, 0.8998, 0.04545, 0.7793, 0.4377, 0.6363, 0.4438, 0.7133, 0.4104, 0.7284, 0.4025, 0.6435, 0.9028, 0.3782, 0.9311, 0.4696, 0.8729, 0.5123, 0.8515, 0.4054, 0.3772, 0.2728, 0.3699, 0.3631, 0.3096, 0.348, 0.3353, 0.2458, 0.3699, 0.3631, 0.3704, 0.4626, 0.3034, 0.4688, 0.3096, 0.348, 0.5363, 0.7454, 0.5442, 0.8477, 0.4712, 0.8574, 0.4784, 0.7737, 0.8515, 0.4054, 0.8729, 0.5123, 0.8021, 0.5373, 0.7943, 0.435, 0.615, 0.8227, 0.624, 0.9161, 0.5482, 0.9384, 0.5442, 0.8477, 0.3158, 0.3655, 0.2547, 0.4498, 0.2044, 0.4217, 0.2702, 0.3297, 0.3509, 0.3896, 0.2966, 0.4616, 0.2547, 0.4498, 0.3158, 0.3655, 0.3357, 0.7242, 0.3341, 0.6483, 0.3702, 0.6488, 0.3676, 0.718, 0.6951, 0.4029, 0.6729, 0.4937, 0.6217, 0.4317, 0.6576, 0.3433, 0.5776, 0.301, 0.5705, 0.3848, 0.5142, 0.3314, 0.5364, 0.2406, 0.4712, 0.8574, 0.4695, 0.9295, 0.4042, 0.8855, 0.415, 0.8041, 0.09309, 0.4129, 0.09186, 0.2368, 0.1381, 0.2294, 0.1463, 0.4085, 0.03976, 0.4174, 0.04442, 0.2651, 0.09186, 0.2368, 0.09309, 0.4129, 0.04442, 0.2651, 0.04931, 0.183, 0.09003, 0.1355, 0.09186, 0.2368, 0.4817, 0.7215, 0.4895, 0.6408, 0.5208, 0.6451, 0.5273, 0.7158, 0.4438, 0.7133, 0.4377, 0.6363, 0.4895, 0.6408, 0.4817, 0.7215, 0.04485, 0.5082, 0.03976, 0.4174, 0.09309, 0.4129, 0.09322, 0.5188, 0.7793, 0.4295, 0.7932, 0.3577, 0.8645, 0.3786, 0.8582, 0.436, 0.7078, 0.3889, 0.7266, 0.3161, 0.7932, 0.3577, 0.7793, 0.4295, 0.2549, 0.7172, 0.2634, 0.632, 0.2978, 0.6365, 0.294, 0.7166])
me_cube_001.materials.append(mat_material_002)
me_cube_001.use_remesh_preserve_volume = False
me_cube_001.use_remesh_preserve_attributes = False
me_cube_001.use_mirror_vertex_groups = False
me_cube_001.update()
me_cube_002 = bpy.data.meshes.new('Cube.002')
me_cube_002.from_pydata([(0.07463, -0.334, -0.4165), (0.07463, -0.334, 0.5043), (0.07463, 0.2967, -0.4165), (0.07463, 0.2967, 0.5043), (2.296, -0.1707, -0.1797), (2.296, -0.1707, 0.2674), (2.296, 0.1355, -0.1797), (2.296, 0.1355, 0.2674), (0.07463, -0.4658, -0.1096), (0.07463, -0.4658, 0.1973), (0.07463, 0.4367, 0.1973), (0.07463, 0.4367, -0.1096), (2.296, 0.2035, 0.1184), (2.296, 0.2035, -0.03065), (2.296, -0.2347, 0.1184), (2.296, -0.2347, -0.03065)], [], [(9, 1, 3, 10), (10, 3, 7, 12), (12, 7, 5, 14), (14, 5, 1, 9), (2, 6, 4, 0), (7, 3, 1, 5), (4, 15, 8, 0), (15, 14, 9, 8), (6, 13, 15, 4), (13, 12, 14, 15), (2, 11, 13, 6), (11, 10, 12, 13), (0, 8, 11, 2), (8, 9, 10, 11)])
me_cube_002.polygons.foreach_set('use_smooth', [True] * 14)
_uv = me_cube_002.uv_layers.new(name='UVMap')
_uv.uv.foreach_set('vector', [0.7747, 0.08265, 0.8076, 0.0, 0.965, 1.605e-08, 1.0, 0.08265, 0.07663, 1.0, 0.0, 0.9974, 0.05913, 0.0, 0.09634, 0.001265, 0.7747, 0.2881, 0.7917, 0.2479, 0.8681, 0.2479, 0.8841, 0.2881, 0.3634, 0.001175, 0.4006, 0.0, 0.4598, 0.9975, 0.3831, 0.9999, 0.4598, 0.9988, 0.5, 6.42e-08, 0.5765, 0.0, 0.6172, 0.9988, 0.7344, 0.0, 0.7747, 0.9988, 0.6172, 0.9988, 0.658, 0.0, 0.289, 6.42e-08, 0.3262, 0.001175, 0.3065, 0.9999, 0.2299, 0.9975, 0.3262, 0.001175, 0.3634, 0.001175, 0.3831, 0.9999, 0.3065, 0.9999, 0.7917, 0.3683, 0.7747, 0.3282, 0.8841, 0.3282, 0.8681, 0.3683, 0.7747, 0.3282, 0.7747, 0.2881, 0.8841, 0.2881, 0.8841, 0.3282, 0.2299, 0.9974, 0.1533, 1.0, 0.1335, 0.001265, 0.1708, 0.0, 0.1533, 1.0, 0.07663, 1.0, 0.09634, 0.001265, 0.1335, 0.001265, 0.8076, 0.2479, 0.7747, 0.1653, 1.0, 0.1653, 0.965, 0.2479, 0.7747, 0.1653, 0.7747, 0.08265, 1.0, 0.08265, 1.0, 0.1653])
me_cube_002.materials.append(mat_material)
me_cube_002.use_remesh_preserve_volume = False
me_cube_002.use_remesh_preserve_attributes = False
me_cube_002.use_mirror_vertex_groups = False
me_cube_002.update()
me_cube_003 = bpy.data.meshes.new('Cube.003')
me_cube_003.from_pydata([(0.3509, -0.05049, -0.1789), (0.3509, -0.05049, 0.2807), (0.3509, 0.2644, -0.1789), (0.3509, 0.2644, 0.2807), (3.123, 0.02589, -0.06815), (3.123, 0.02589, 0.1699), (3.123, 0.189, -0.06815), (3.123, 0.189, 0.1699), (0.3509, -0.1163, -0.02571), (0.3509, -0.1163, 0.1275), (0.3509, 0.3343, 0.1275), (0.3509, 0.3343, -0.02571), (3.123, 0.2252, 0.09058), (3.123, 0.2252, 0.01122), (3.123, -0.008182, 0.09058), (3.123, -0.008182, 0.01122), (3.701, 0.2195, -0.04895), (3.372, 0.2195, -0.04895), (3.701, 0.0006351, -0.04895), (3.372, 0.0006351, -0.04895), (3.701, 0.2195, 0.1699), (3.372, 0.2195, 0.1699), (3.701, 0.0006351, 0.1699), (3.372, 0.0006351, 0.1699), (3.751, 0.11, -0.07422), (3.536, 0.2374, -0.06737), (3.322, 0.11, -0.07422), (3.536, -0.01729, -0.06737), (3.75, -0.0233, 0.06046), (3.323, -0.0233, 0.06046), (3.536, -0.01729, 0.1883), (3.751, 0.11, 0.1951), (3.322, 0.11, 0.1951), (3.536, 0.2374, 0.1883), (3.75, 0.2434, 0.06046), (3.323, 0.2434, 0.06046), (3.209, 0.11, 0.06046), (3.863, 0.11, 0.06046), (3.536, 0.2889, 0.06046), (3.536, 0.11, 0.2425), (3.536, -0.06882, 0.06046), (3.536, 0.11, -0.1216)], [], [(9, 1, 3, 10), (10, 3, 7, 12), (12, 7, 5, 14), (14, 5, 1, 9), (2, 6, 4, 0), (7, 3, 1, 5), (4, 15, 8, 0), (15, 14, 9, 8), (6, 13, 15, 4), (13, 12, 14, 15), (2, 11, 13, 6), (11, 10, 12, 13), (0, 8, 11, 2), (8, 9, 10, 11), (41, 27, 19, 26), (40, 30, 23, 29), (39, 33, 21, 32), (38, 25, 17, 35), (37, 34, 20, 31), (36, 35, 17, 26), (32, 21, 35, 36), (23, 32, 36, 29), (29, 36, 26, 19), (24, 16, 34, 37), (18, 24, 37, 28), (28, 37, 31, 22), (34, 16, 25, 38), (20, 34, 38, 33), (33, 38, 35, 21), (31, 20, 33, 39), (22, 31, 39, 30), (30, 39, 32, 23), (28, 22, 30, 40), (18, 28, 40, 27), (27, 40, 29, 19), (24, 18, 27, 41), (16, 24, 41, 25), (25, 41, 26, 17)])
me_cube_003.polygons.foreach_set('use_smooth', [True] * 38)
_uv = me_cube_003.uv_layers.new(name='UVMap')
_uv.uv.foreach_set('vector', [0.7516, 0.08276, 0.7836, 1.61e-08, 0.9363, 0.0, 0.9702, 0.08276, 0.1487, 0.0, 0.223, 0.001067, 0.1693, 1.0, 0.1308, 0.9994, 0.8736, 0.4333, 0.8912, 0.3904, 0.9703, 0.3904, 0.9868, 0.4333, 0.3538, 0.0005155, 0.3923, 0.0, 0.4461, 0.9989, 0.3717, 0.9999, 0.7516, 1.127e-07, 0.7151, 0.9989, 0.6359, 0.9989, 0.5989, 0.0, 0.5623, 1.288e-07, 0.5989, 0.9989, 0.4461, 0.9989, 0.4831, 0.0, 0.2768, 0.0, 0.3153, 0.0005155, 0.2974, 0.9999, 0.223, 0.9989, 0.3153, 0.0005155, 0.3538, 0.0005155, 0.3717, 0.9999, 0.2974, 0.9999, 0.8912, 0.519, 0.8736, 0.4762, 0.9868, 0.4762, 0.9703, 0.519, 0.8736, 0.4762, 0.8736, 0.4333, 0.9868, 0.4333, 0.9868, 0.4762, 0.0, 0.001068, 0.07435, 9.658e-08, 0.09227, 0.9994, 0.05376, 1.0, 0.07435, 9.658e-08, 0.1487, 0.0, 0.1308, 0.9994, 0.09227, 0.9994, 0.7836, 0.2483, 0.7516, 0.1655, 0.9702, 0.1655, 0.9363, 0.2483, 0.7516, 0.1655, 0.7516, 0.08276, 0.9702, 0.08276, 0.9702, 0.1655, 0.8126, 0.4769, 0.7516, 0.4883, 0.7517, 0.4286, 0.8014, 0.4009, 0.8127, 0.6286, 0.7516, 0.6407, 0.7517, 0.5811, 0.8014, 0.5535, 0.8126, 0.3243, 0.7516, 0.3357, 0.7517, 0.276, 0.8014, 0.2483, 0.8127, 0.7814, 0.874, 0.7921, 0.8564, 0.8484, 0.8014, 0.8565, 0.9368, 0.3194, 0.8736, 0.304, 0.8963, 0.249, 0.9508, 0.2483, 0.8148, 0.9275, 0.7516, 0.9429, 0.7516, 0.8824, 0.8009, 0.8565, 0.8288, 0.9986, 0.7743, 0.9979, 0.7516, 0.9429, 0.8148, 0.9275, 0.878, 0.9726, 0.8288, 0.9986, 0.8148, 0.9275, 0.878, 0.9121, 0.878, 0.9121, 0.8148, 0.9275, 0.8009, 0.8565, 0.8554, 0.8572, 0.9228, 0.3904, 0.8736, 0.3645, 0.8736, 0.304, 0.9368, 0.3194, 0.9773, 0.3897, 0.9228, 0.3904, 0.9368, 0.3194, 1.0, 0.3347, 1.0, 0.3347, 0.9368, 0.3194, 0.9508, 0.2483, 1.0, 0.2743, 0.8242, 0.705, 0.874, 0.7319, 0.874, 0.7921, 0.8127, 0.7814, 0.7693, 0.7123, 0.8242, 0.705, 0.8127, 0.7814, 0.7516, 0.7692, 0.7516, 0.7692, 0.8127, 0.7814, 0.8014, 0.8565, 0.7517, 0.8289, 0.8238, 0.4009, 0.7688, 0.3926, 0.7516, 0.3357, 0.8126, 0.3243, 0.8736, 0.3735, 0.8238, 0.4009, 0.8126, 0.3243, 0.8736, 0.3135, 0.8736, 0.3135, 0.8126, 0.3243, 0.8014, 0.2483, 0.8565, 0.2569, 0.8242, 0.705, 0.7693, 0.6976, 0.7516, 0.6407, 0.8127, 0.6286, 0.874, 0.6781, 0.8242, 0.705, 0.8127, 0.6286, 0.874, 0.6179, 0.874, 0.6179, 0.8127, 0.6286, 0.8014, 0.5535, 0.8564, 0.5616, 0.8238, 0.5535, 0.7688, 0.5452, 0.7516, 0.4883, 0.8126, 0.4769, 0.8736, 0.5262, 0.8238, 0.5535, 0.8126, 0.4769, 0.8736, 0.4661, 0.8736, 0.4661, 0.8126, 0.4769, 0.8014, 0.4009, 0.8565, 0.4095])
me_cube_003.materials.append(mat_material)
me_cube_003.use_remesh_preserve_volume = False
me_cube_003.use_remesh_preserve_attributes = False
me_cube_003.use_mirror_vertex_groups = False
me_cube_003.update()

# ---- objects
ob_body = bpy.data.objects.new('Body', me_cube)
ob_left_thigh = bpy.data.objects.new('Left Thigh', me_cube_007)
ob_left_calf = bpy.data.objects.new('Left Calf', me_cube_009)
ob_left_foot = bpy.data.objects.new('Left Foot', me_cube_011)
ob_right_thigh = bpy.data.objects.new('Right Thigh', me_cube_006)
ob_right_calf = bpy.data.objects.new('Right Calf', me_cube_008)
ob_right_foot = bpy.data.objects.new('Right Foot', me_cube_010)
ob_right_backarm = bpy.data.objects.new('Right Backarm', me_cube_005)
ob_right_forearm = bpy.data.objects.new('Right Forearm', me_cube_004)
ob_head = bpy.data.objects.new('Head', me_cube_001)
ob_left_backarm = bpy.data.objects.new('Left Backarm', me_cube_002)
ob_left_forearm = bpy.data.objects.new('Left Forearm', me_cube_003)

# ---- transforms, parenting, visibility, modifiers, constraints
ob_body.location = (1.132e-08, -0.1309, -1.574)
ob_body.delta_scale = (0.7489, -0.7289, 1.0)
ob_body.lock_rotations_4d = False
ob_body.empty_display_type = 'ARROWS'
ob_body.lineart.crease_threshold = 0.0
ob_left_thigh.location = (0.7007, -0.1672, -4.578)
ob_left_thigh.lock_rotations_4d = False
ob_left_thigh.empty_display_type = 'ARROWS'
ob_left_thigh.lineart.crease_threshold = 0.0
ob_left_calf.parent = ob_left_thigh
ob_left_calf.matrix_parent_inverse = Matrix(((1.0, 0.0, 0.0, -0.7007), (0.0, 1.0, 0.0, 0.1672), (0.0, 0.0, 1.0, 4.578), (0.0, 0.0, 0.0, 1.0)))
ob_left_calf.location = (0.7756, -0.01106, -8.079)
ob_left_calf.lock_rotations_4d = False
ob_left_calf.empty_display_type = 'ARROWS'
ob_left_calf.lineart.crease_threshold = 0.0
ob_left_foot.parent = ob_left_calf
ob_left_foot.matrix_parent_inverse = Matrix(((1.0, 0.0, 0.0, -0.7756), (0.0, 1.0, 0.0, 0.01106), (0.0, 0.0, 1.0, 8.079), (0.0, 0.0, 0.0, 1.0)))
ob_left_foot.location = (0.8111, -0.008249, -12.54)
ob_left_foot.lock_rotations_4d = False
ob_left_foot.empty_display_type = 'ARROWS'
ob_left_foot.lineart.crease_threshold = 0.0
ob_right_thigh.location = (-0.7361, -0.1167, -4.578)
ob_right_thigh.lock_rotations_4d = False
ob_right_thigh.empty_display_type = 'ARROWS'
ob_right_thigh.lineart.crease_threshold = 0.0
ob_right_calf.parent = ob_right_thigh
ob_right_calf.matrix_parent_inverse = Matrix(((1.0, 0.0, 0.0, 0.7361), (0.0, 1.0, 0.0, 0.1167), (0.0, 0.0, 1.0, 4.578), (0.0, 0.0, 0.0, 1.0)))
ob_right_calf.location = (-0.7642, -0.1175, -8.079)
ob_right_calf.lock_rotations_4d = False
ob_right_calf.empty_display_type = 'ARROWS'
ob_right_calf.lineart.crease_threshold = 0.0
ob_right_foot.parent = ob_right_calf
ob_right_foot.matrix_parent_inverse = Matrix(((1.0, 0.0, 0.0, 0.7642), (0.0, 1.0, 0.0, 0.1175), (0.0, 0.0, 1.0, 8.079), (0.0, 0.0, 0.0, 1.0)))
ob_right_foot.location = (-0.6928, -0.1253, -12.54)
ob_right_foot.lock_rotations_4d = False
ob_right_foot.empty_display_type = 'ARROWS'
ob_right_foot.lineart.crease_threshold = 0.0
ob_right_backarm.location = (-1.215, -0.125, 0.267)
ob_right_backarm.lock_rotations_4d = False
ob_right_backarm.empty_display_type = 'ARROWS'
ob_right_backarm.lineart.crease_threshold = 0.0
ob_right_forearm.parent = ob_right_backarm
ob_right_forearm.matrix_parent_inverse = Matrix(((1.0, 0.0, 0.0, 1.215), (0.0, 1.0, 0.0, 0.125), (-1.49e-08, 0.0, 1.0, -0.267), (0.0, 0.0, 0.0, 1.0)))
ob_right_forearm.location = (-3.569, -0.07007, 0.3588)
ob_right_forearm.lock_rotations_4d = False
ob_right_forearm.empty_display_type = 'ARROWS'
ob_right_forearm.lineart.crease_threshold = 0.0
ob_head.location = (0.1605, -0.1142, 1.141)
ob_head.lock_rotations_4d = False
ob_head.empty_display_type = 'ARROWS'
ob_head.hide_render = True
ob_head.lineart.crease_threshold = 0.0
ob_left_backarm.location = (1.313, -0.07731, 0.2847)
ob_left_backarm.lock_rotations_4d = False
ob_left_backarm.empty_display_type = 'ARROWS'
ob_left_backarm.lineart.crease_threshold = 0.0
ob_left_forearm.parent = ob_left_backarm
ob_left_forearm.matrix_parent_inverse = Matrix(((1.0, 0.0, 0.0, -1.313), (0.0, 1.0, 0.0, 0.07731), (-1.49e-08, 0.0, 1.0, -0.2847), (0.0, 0.0, 0.0, 1.0)))
ob_left_forearm.location = (3.608, -0.1866, 0.2764)
ob_left_forearm.lock_rotations_4d = False
ob_left_forearm.empty_display_type = 'ARROWS'
ob_left_forearm.lineart.crease_threshold = 0.0

# ---- collection membership
col_collection_1.objects.link(ob_body)
col_collection_1.objects.link(ob_left_thigh)
col_collection_1.objects.link(ob_left_calf)
col_collection_1.objects.link(ob_left_foot)
col_collection_1.objects.link(ob_right_thigh)
col_collection_1.objects.link(ob_right_calf)
col_collection_1.objects.link(ob_right_foot)
col_collection_1.objects.link(ob_right_backarm)
col_collection_1.objects.link(ob_right_forearm)
col_collection_1.objects.link(ob_head)
col_collection_1.objects.link(ob_left_backarm)
col_collection_1.objects.link(ob_left_forearm)

# ---- scene / render settings (as saved in the file)
scene.frame_start = 1; scene.frame_end = 250; scene.frame_set(136)
scene.render.engine = 'BLENDER_EEVEE_NEXT'
scene.render.resolution_percentage = 50
scene.render.dither_intensity = 0.0
scene.cycles.use_denoising = False
scene.cycles.samples = 128
scene.cycles.sampling_pattern = 'TABULATED_SOBOL'
scene.cycles.use_adaptive_sampling = False
scene.cycles.use_light_tree = False
scene.cycles.blur_glossy = 0.0
scene.cycles.sample_clamp_indirect = 0.0
scene.view_settings.view_transform = 'Standard'
bpy.context.view_layer.update()

# ---- added for rendering (the .blend has no active camera and no usable light): camera, sun
cam_auto = bpy.data.cameras.new('AutoCamera')
cam_auto.lens = 50.0
cam_auto.sensor_width = 36.0
cam_auto.clip_end = 1000.0
ob_auto_camera = bpy.data.objects.new('AutoCamera', cam_auto)
scene.collection.objects.link(ob_auto_camera)
ob_auto_camera.location = (19.163, -23.1008, 9.42367)
ob_auto_camera.rotation_euler = (1.09748, -7.21219e-08, 0.694738)
scene.camera = ob_auto_camera
light_auto_sun = bpy.data.lights.new('AutoSun', 'SUN')
light_auto_sun.energy = 3.0
light_auto_sun.angle = 0.0523599
ob_auto_sun = bpy.data.objects.new('AutoSun', light_auto_sun)
scene.collection.objects.link(ob_auto_sun)
ob_auto_sun.rotation_euler = (0.872665, 0.174533, 0.523599)
bpy.context.view_layer.update()
